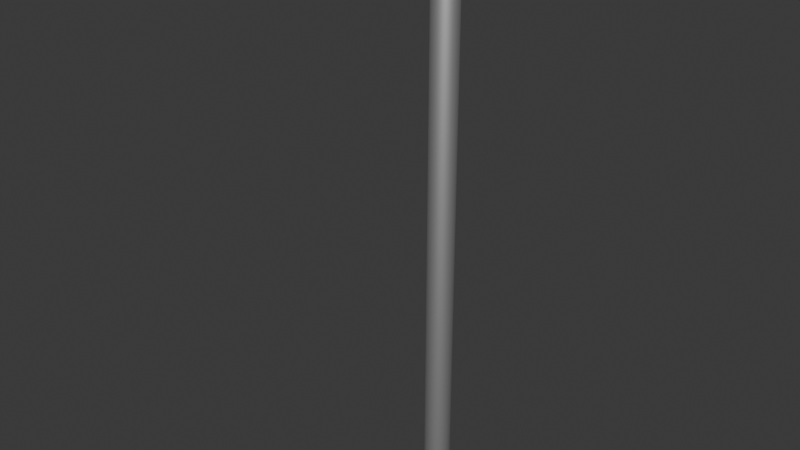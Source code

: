 # Source: streetlight.blend  (saved by Blender 4.0.36; exported with 4.5.12 LTS)
import bpy
from mathutils import Matrix  # noqa: F401  (used for matrix-valued properties, if any)

bpy.ops.wm.read_factory_settings(use_empty=True)
scene = bpy.context.scene
scene.name = 'Scene'

# ---- collections
col_collection = bpy.data.collections.new('Collection'); scene.collection.children.link(col_collection)

# ---- materials (node trees are filled in below, after node groups)
mat_metal = bpy.data.materials.new('Metal')
mat_metal.use_transparent_shadow = False

# ---- material node trees
mat_metal.use_nodes = True; mat_metal.node_tree.nodes.clear()
_N = mat_metal.node_tree.nodes; _L = mat_metal.node_tree.links
n0 = _N.new('ShaderNodeBsdfPrincipled'); n0.name = 'Principled BSDF'; n0.location = (10, 300)
n0.inputs[0].default_value = (0.4, 0.4, 0.4, 1.0)
n0.inputs[1].default_value = 0.7
n0.inputs[2].default_value = 0.6
n0.inputs[3].default_value = 1.45
n1 = _N.new('ShaderNodeOutputMaterial'); n1.name = 'Material Output'; n1.location = (300, 300)
_L.new(n0.outputs[0], n1.inputs[0])
n1.is_active_output = True

# ---- world
world_world = bpy.data.worlds.new('World'); scene.world = world_world
world_world.use_nodes = True; world_world.node_tree.nodes.clear()
_N = world_world.node_tree.nodes; _L = world_world.node_tree.links
n0 = _N.new('ShaderNodeOutputWorld'); n0.name = 'World Output'; n0.location = (300, 300)
n1 = _N.new('ShaderNodeBackground'); n1.name = 'Background'; n1.location = (10, 300)
n1.inputs[0].default_value = (0.05088, 0.05088, 0.05088, 1.0)
_L.new(n1.outputs[0], n0.inputs[0])
n0.is_active_output = True
world_world.color = (0.05088, 0.05088, 0.05088)
world_world.use_sun_shadow = False
world_world.sun_shadow_jitter_overblur = 0.0

# ---- meshes
me_cylinder = bpy.data.meshes.new('Cylinder')
me_cylinder.from_pydata([(0.0, 0.4, -2.5), (0.0, 0.4, 2.5), (0.1368, 0.3759, -2.5), (0.1368, 0.3759, 2.5), (0.2571, 0.3064, -2.5), (0.2571, 0.3064, 2.5), (0.3464, 0.2, -2.5), (0.3464, 0.2, 2.5), (0.3939, 0.06946, -2.5), (0.3939, 0.06946, 2.5), (0.3939, -0.06946, -2.5), (0.3939, -0.06946, 2.5), (0.3464, -0.2, -2.5), (0.3464, -0.2, 2.5), (0.2571, -0.3064, -2.5), (0.2571, -0.3064, 2.5), (0.1368, -0.3759, -2.5), (0.1368, -0.3759, 2.5), (0.0, -0.4, -2.5), (0.0, -0.4, 2.5), (-0.1368, -0.3759, -2.5), (-0.1368, -0.3759, 2.5), (-0.2571, -0.3064, -2.5), (-0.2571, -0.3064, 2.5), (-0.3464, -0.2, -2.5), (-0.3464, -0.2, 2.5), (-0.3939, -0.06946, -2.5), (-0.3939, -0.06946, 2.5), (-0.3939, 0.06946, -2.5), (-0.3939, 0.06946, 2.5), (-0.3464, 0.2, -2.5), (-0.3464, 0.2, 2.5), (-0.2571, 0.3064, -2.5), (-0.2571, 0.3064, 2.5), (-0.1368, 0.3759, -2.5), (-0.1368, 0.3759, 2.5)], [], [(0, 1, 3, 2), (2, 3, 5, 4), (4, 5, 7, 6), (6, 7, 9, 8), (8, 9, 11, 10), (10, 11, 13, 12), (12, 13, 15, 14), (14, 15, 17, 16), (16, 17, 19, 18), (18, 19, 21, 20), (20, 21, 23, 22), (22, 23, 25, 24), (24, 25, 27, 26), (26, 27, 29, 28), (28, 29, 31, 30), (30, 31, 33, 32), (3, 1, 35, 33, 31, 29, 27, 25, 23, 21, 19, 17, 15, 13, 11, 9, 7, 5), (32, 33, 35, 34), (34, 35, 1, 0)])
me_cylinder.polygons.foreach_set('use_smooth', [True] * 19)
_uv = me_cylinder.uv_layers.new(name='UVMap')
_uv.uv.foreach_set('vector', [1.0, 0.5, 1.0, 1.0, 0.9444, 1.0, 0.9444, 0.5, 0.9444, 0.5, 0.9444, 1.0, 0.8889, 1.0, 0.8889, 0.5, 0.8889, 0.5, 0.8889, 1.0, 0.8333, 1.0, 0.8333, 0.5, 0.8333, 0.5, 0.8333, 1.0, 0.7778, 1.0, 0.7778, 0.5, 0.7778, 0.5, 0.7778, 1.0, 0.7222, 1.0, 0.7222, 0.5, 0.7222, 0.5, 0.7222, 1.0, 0.6667, 1.0, 0.6667, 0.5, 0.6667, 0.5, 0.6667, 1.0, 0.6111, 1.0, 0.6111, 0.5, 0.6111, 0.5, 0.6111, 1.0, 0.5556, 1.0, 0.5556, 0.5, 0.5556, 0.5, 0.5556, 1.0, 0.5, 1.0, 0.5, 0.5, 0.5, 0.5, 0.5, 1.0, 0.4444, 1.0, 0.4444, 0.5, 0.4444, 0.5, 0.4444, 1.0, 0.3889, 1.0, 0.3889, 0.5, 0.3889, 0.5, 0.3889, 1.0, 0.3333, 1.0, 0.3333, 0.5, 0.3333, 0.5, 0.3333, 1.0, 0.2778, 1.0, 0.2778, 0.5, 0.2778, 0.5, 0.2778, 1.0, 0.2222, 1.0, 0.2222, 0.5, 0.2222, 0.5, 0.2222, 1.0, 0.1667, 1.0, 0.1667, 0.5, 0.1667, 0.5, 0.1667, 1.0, 0.1111, 1.0, 0.1111, 0.5, 0.3321, 0.4755, 0.25, 0.49, 0.1679, 0.4755, 0.09573, 0.4339, 0.04215, 0.37, 0.01365, 0.2917, 0.01365, 0.2083, 0.04215, 0.13, 0.09573, 0.06615, 0.1679, 0.02447, 0.25, 0.01, 0.3321, 0.02447, 0.4043, 0.06615, 0.4578, 0.13, 0.4864, 0.2083, 0.4864, 0.2917, 0.4578, 0.37, 0.4043, 0.4339, 0.1111, 0.5, 0.1111, 1.0, 0.05556, 1.0, 0.05556, 0.5, 0.05556, 0.5, 0.05556, 1.0, -1.863e-07, 1.0, -1.863e-07, 0.5])
me_cylinder.materials.append(mat_metal)
me_cylinder.update()
me_cylinder_001 = bpy.data.meshes.new('Cylinder.001')
me_cylinder_001.from_pydata([(0.0, 0.07, -0.5), (0.0, 0.3806, 0.03051), (0.04114, 0.05663, -0.5), (0.04114, 0.3673, 0.03051), (0.06657, 0.02163, -0.5), (0.06657, 0.3323, 0.03051), (0.06657, -0.02163, -0.5), (0.06657, 0.289, 0.03051), (0.04114, -0.05663, -0.5), (0.04114, 0.254, 0.03051), (0.0, -0.07, -0.5), (0.0, 0.2406, 0.03051), (-0.04114, -0.05663, -0.5), (-0.04114, 0.254, 0.03051), (-0.06657, -0.02163, -0.5), (-0.06657, 0.289, 0.03051), (-0.06657, 0.02163, -0.5), (-0.06657, 0.3323, 0.03051), (-0.04114, 0.05663, -0.5), (-0.04114, 0.3673, 0.03051), (0.04114, 0.3673, 0.3115), (-4.543e-09, 0.3806, 0.3115), (0.06657, 0.3323, 0.3115), (0.06657, 0.289, 0.3115), (0.04114, 0.254, 0.3115), (-4.543e-09, 0.2406, 0.3115), (-0.04114, 0.254, 0.3115), (-0.06657, 0.289, 0.3115), (-0.06657, 0.3323, 0.3115), (-0.04114, 0.3673, 0.3115), (0.1083, 0.3673, 0.4028), (-2.836e-09, 0.3806, 0.4028), (0.1752, 0.3323, 0.4028), (0.1752, 0.289, 0.4028), (0.1083, 0.254, 0.4028), (-2.836e-09, 0.2406, 0.4028), (-0.1083, 0.254, 0.4028), (-0.1752, 0.289, 0.4028), (-0.1752, 0.3323, 0.4028), (-0.1083, 0.3673, 0.4028), (0.1083, 0.3673, 0.6157), (-2.836e-09, 0.3806, 0.6157), (0.1752, 0.3323, 0.6157), (0.1752, 0.289, 0.6157), (0.1083, 0.254, 0.6157), (-2.836e-09, 0.2406, 0.6157), (-0.1083, 0.254, 0.6157), (-0.1752, 0.289, 0.6157), (-0.1752, 0.3323, 0.6157), (-0.1083, 0.3673, 0.6157), (0.04829, 0.3359, 0.7075), (3.33e-10, 0.3418, 0.7075), (0.05634, 0.3203, 0.7075), (0.05634, 0.301, 0.7075), (0.04829, 0.2854, 0.7075), (3.33e-10, 0.2794, 0.7075), (-0.04829, 0.2854, 0.7075), (-0.05634, 0.301, 0.7075), (-0.05634, 0.3203, 0.7075), (-0.04829, 0.3359, 0.7075), (-0.07829, 0.2697, 0.6616), (-0.135, 0.295, 0.6616), (0.135, 0.295, 0.6616), (0.07829, 0.2697, 0.6616), (-1.252e-09, 0.3612, 0.6616), (0.07829, 0.3516, 0.6616), (-0.135, 0.3263, 0.6616), (-1.252e-09, 0.26, 0.6616), (0.135, 0.3263, 0.6616), (-0.07829, 0.3516, 0.6616), (-0.1587, 0.292, 0.6387), (0.09329, 0.2618, 0.6387), (0.09329, 0.3594, 0.6387), (-0.1587, 0.3293, 0.6387), (-2.044e-09, 0.2503, 0.6387), (0.1587, 0.3293, 0.6387), (-0.09329, 0.3594, 0.6387), (-0.09329, 0.2618, 0.6387), (0.1587, 0.292, 0.6387), (-2.044e-09, 0.3709, 0.6387), (-0.06329, 0.2775, 0.6846), (0.1024, 0.298, 0.6846), (-4.593e-10, 0.3515, 0.6846), (-0.1024, 0.298, 0.6846), (0.06329, 0.2775, 0.6846), (0.06329, 0.3437, 0.6846), (-0.1024, 0.3233, 0.6846), (-4.593e-10, 0.2697, 0.6846), (0.1024, 0.3233, 0.6846), (-0.06329, 0.3437, 0.6846), (0.1289, 0.3323, 0.3572), (0.1289, 0.289, 0.3572), (-0.07472, 0.3673, 0.3572), (-3.689e-09, 0.3806, 0.3572), (-0.07472, 0.254, 0.3572), (-0.1289, 0.289, 0.3572), (0.07472, 0.254, 0.3572), (0.07472, 0.3673, 0.3572), (-0.1289, 0.3323, 0.3572), (-3.689e-09, 0.2406, 0.3572), (0.09374, 0.289, 0.3343), (-4.116e-09, 0.3806, 0.3343), (-0.09374, 0.289, 0.3343), (0.05793, 0.254, 0.3343), (0.05793, 0.3673, 0.3343), (-0.09374, 0.3323, 0.3343), (-4.116e-09, 0.2406, 0.3343), (0.09374, 0.3323, 0.3343), (-0.05793, 0.3673, 0.3343), (-0.05793, 0.254, 0.3343), (0.1563, 0.3323, 0.3794), (-0.09109, 0.3673, 0.3794), (-0.09109, 0.254, 0.3794), (0.1563, 0.289, 0.3794), (-3.273e-09, 0.3806, 0.3794), (-0.1563, 0.289, 0.3794), (0.09109, 0.254, 0.3794), (0.09109, 0.3673, 0.3794), (-0.1563, 0.3323, 0.3794), (-3.273e-09, 0.2406, 0.3794), (-0.1083, 0.3673, 0.4683), (-2.836e-09, 0.3806, 0.4683), (-0.1083, 0.254, 0.4683), (-0.1852, 0.289, 0.4683), (0.1852, 0.289, 0.4683), (0.1083, 0.254, 0.4683), (0.1083, 0.3673, 0.4683), (-0.1852, 0.3323, 0.4683), (0.1852, 0.3323, 0.4683), (-0.1083, 0.3673, 0.542), (-0.1083, 0.254, 0.542), (0.1852, 0.289, 0.542), (-2.836e-09, 0.3806, 0.542), (-0.1852, 0.289, 0.542), (0.1083, 0.254, 0.542), (0.1083, 0.3673, 0.542), (-0.1852, 0.3323, 0.542), (0.1852, 0.3323, 0.542)], [], [(0, 1, 3, 2), (2, 3, 5, 4), (4, 5, 7, 6), (6, 7, 9, 8), (8, 9, 11, 10), (10, 11, 13, 12), (12, 13, 15, 14), (14, 15, 17, 16), (7, 5, 22, 23), (16, 17, 19, 18), (18, 19, 1, 0), (0, 2, 4, 6, 8, 10, 12, 14, 16, 18), (113, 110, 32, 33), (5, 3, 20, 22), (1, 19, 29, 21), (19, 17, 28, 29), (17, 15, 27, 28), (15, 13, 26, 27), (13, 11, 25, 26), (11, 9, 24, 25), (9, 7, 23, 24), (3, 1, 21, 20), (132, 129, 49, 41), (114, 111, 39, 31), (115, 112, 36, 37), (116, 113, 33, 34), (117, 114, 31, 30), (118, 115, 37, 38), (119, 116, 34, 35), (110, 117, 30, 32), (111, 118, 38, 39), (112, 119, 35, 36), (83, 80, 56, 57), (133, 130, 46, 47), (134, 131, 43, 44), (135, 132, 41, 40), (136, 133, 47, 48), (137, 135, 40, 42), (129, 136, 48, 49), (131, 137, 42, 43), (50, 51, 59, 58, 57, 56, 55, 54, 53, 52), (84, 81, 53, 54), (85, 82, 51, 50), (86, 83, 57, 58), (87, 84, 54, 55), (88, 85, 50, 52), (89, 86, 58, 59), (80, 87, 55, 56), (81, 88, 52, 53), (82, 89, 59, 51), (79, 76, 69, 64), (78, 75, 68, 62), (77, 74, 67, 60), (76, 73, 66, 69), (75, 72, 65, 68), (74, 71, 63, 67), (73, 70, 61, 66), (72, 79, 64, 65), (71, 78, 62, 63), (70, 77, 60, 61), (47, 46, 77, 70), (44, 43, 78, 71), (40, 41, 79, 72), (48, 47, 70, 73), (45, 44, 71, 74), (42, 40, 72, 75), (49, 48, 73, 76), (46, 45, 74, 77), (43, 42, 75, 78), (41, 49, 76, 79), (64, 69, 89, 82), (62, 68, 88, 81), (60, 67, 87, 80), (69, 66, 86, 89), (68, 65, 85, 88), (67, 63, 84, 87), (66, 61, 83, 86), (65, 64, 82, 85), (63, 62, 81, 84), (61, 60, 80, 83), (109, 106, 99, 94), (108, 105, 98, 92), (107, 104, 97, 90), (106, 103, 96, 99), (105, 102, 95, 98), (104, 101, 93, 97), (103, 100, 91, 96), (102, 109, 94, 95), (101, 108, 92, 93), (100, 107, 90, 91), (23, 22, 107, 100), (21, 29, 108, 101), (27, 26, 109, 102), (24, 23, 100, 103), (20, 21, 101, 104), (28, 27, 102, 105), (25, 24, 103, 106), (22, 20, 104, 107), (29, 28, 105, 108), (26, 25, 106, 109), (94, 99, 119, 112), (92, 98, 118, 111), (90, 97, 117, 110), (99, 96, 116, 119), (98, 95, 115, 118), (97, 93, 114, 117), (96, 91, 113, 116), (95, 94, 112, 115), (93, 92, 111, 114), (91, 90, 110, 113), (33, 32, 128, 124), (39, 38, 127, 120), (32, 30, 126, 128), (38, 37, 123, 127), (30, 31, 121, 126), (34, 33, 124, 125), (37, 36, 122, 123), (31, 39, 120, 121), (124, 128, 137, 131), (120, 127, 136, 129), (128, 126, 135, 137), (127, 123, 133, 136), (126, 121, 132, 135), (125, 124, 131, 134), (123, 122, 130, 133), (121, 120, 129, 132)])
me_cylinder_001.polygons.foreach_set('use_smooth', [True] * 126)
_uv = me_cylinder_001.uv_layers.new(name='UVMap')
_uv.uv.foreach_set('vector', [1.0, 0.5, 1.0, 1.0, 0.9, 1.0, 0.9, 0.5, 0.9, 0.5, 0.9, 1.0, 0.8, 1.0, 0.8, 0.5, 0.8, 0.5, 0.8, 1.0, 0.7, 1.0, 0.7, 0.5, 0.7, 0.5, 0.7, 1.0, 0.6, 1.0, 0.6, 0.5, 0.6, 0.5, 0.6, 1.0, 0.5, 1.0, 0.5, 0.5, 0.5, 0.5, 0.5, 1.0, 0.4, 1.0, 0.4, 0.5, 0.4, 0.5, 0.4, 1.0, 0.3, 1.0, 0.3, 0.5, 0.3, 0.5, 0.3, 1.0, 0.2, 1.0, 0.2, 0.5, 0.7, 1.0, 0.8, 1.0, 0.8, 1.0, 0.7, 1.0, 0.2, 0.5, 0.2, 1.0, 0.1, 1.0, 0.1, 0.5, 0.1, 0.5, 0.1, 1.0, -7.451e-08, 1.0, -7.451e-08, 0.5, 0.75, 0.49, 0.8911, 0.4442, 0.9783, 0.3242, 0.9783, 0.1758, 0.8911, 0.05584, 0.75, 0.01, 0.6089, 0.05584, 0.5217, 0.1758, 0.5217, 0.3242, 0.6089, 0.4442, 0.7, 1.0, 0.8, 1.0, 0.8, 1.0, 0.7, 1.0, 0.8, 1.0, 0.9, 1.0, 0.9, 1.0, 0.8, 1.0, -7.451e-08, 1.0, 0.1, 1.0, 0.1, 1.0, -7.451e-08, 1.0, 0.1, 1.0, 0.2, 1.0, 0.2, 1.0, 0.1, 1.0, 0.2, 1.0, 0.3, 1.0, 0.3, 1.0, 0.2, 1.0, 0.3, 1.0, 0.4, 1.0, 0.4, 1.0, 0.3, 1.0, 0.4, 1.0, 0.5, 1.0, 0.5, 1.0, 0.4, 1.0, 0.5, 1.0, 0.6, 1.0, 0.6, 1.0, 0.5, 1.0, 0.6, 1.0, 0.7, 1.0, 0.7, 1.0, 0.6, 1.0, 0.9, 1.0, 1.0, 1.0, 1.0, 1.0, 0.9, 1.0, -7.451e-08, 1.0, 0.1, 1.0, 0.1, 1.0, -7.451e-08, 1.0, -7.451e-08, 1.0, 0.1, 1.0, 0.1, 1.0, -7.451e-08, 1.0, 0.3, 1.0, 0.4, 1.0, 0.4, 1.0, 0.3, 1.0, 0.6, 1.0, 0.7, 1.0, 0.7, 1.0, 0.6, 1.0, 0.9, 1.0, 1.0, 1.0, 1.0, 1.0, 0.9, 1.0, 0.2, 1.0, 0.3, 1.0, 0.3, 1.0, 0.2, 1.0, 0.5, 1.0, 0.6, 1.0, 0.6, 1.0, 0.5, 1.0, 0.8, 1.0, 0.9, 1.0, 0.9, 1.0, 0.8, 1.0, 0.1, 1.0, 0.2, 1.0, 0.2, 1.0, 0.1, 1.0, 0.4, 1.0, 0.5, 1.0, 0.5, 1.0, 0.4, 1.0, 0.3, 1.0, 0.4, 1.0, 0.4, 1.0, 0.3, 1.0, 0.3, 1.0, 0.4, 1.0, 0.4, 1.0, 0.3, 1.0, 0.6, 1.0, 0.7, 1.0, 0.7, 1.0, 0.6, 1.0, 0.9, 1.0, 1.0, 1.0, 1.0, 1.0, 0.9, 1.0, 0.2, 1.0, 0.3, 1.0, 0.3, 1.0, 0.2, 1.0, 0.8, 1.0, 0.9, 1.0, 0.9, 1.0, 0.8, 1.0, 0.1, 1.0, 0.2, 1.0, 0.2, 1.0, 0.1, 1.0, 0.7, 1.0, 0.8, 1.0, 0.8, 1.0, 0.7, 1.0, 0.3911, 0.4442, 0.25, 0.49, 0.1089, 0.4442, 0.02175, 0.3242, 0.02175, 0.1758, 0.1089, 0.05584, 0.25, 0.01, 0.3911, 0.05584, 0.4783, 0.1758, 0.4783, 0.3242, 0.6, 1.0, 0.7, 1.0, 0.7, 1.0, 0.6, 1.0, 0.9, 1.0, 1.0, 1.0, 1.0, 1.0, 0.9, 1.0, 0.2, 1.0, 0.3, 1.0, 0.3, 1.0, 0.2, 1.0, 0.5, 1.0, 0.6, 1.0, 0.6, 1.0, 0.5, 1.0, 0.8, 1.0, 0.9, 1.0, 0.9, 1.0, 0.8, 1.0, 0.1, 1.0, 0.2, 1.0, 0.2, 1.0, 0.1, 1.0, 0.4, 1.0, 0.5, 1.0, 0.5, 1.0, 0.4, 1.0, 0.7, 1.0, 0.8, 1.0, 0.8, 1.0, 0.7, 1.0, -7.451e-08, 1.0, 0.1, 1.0, 0.1, 1.0, -7.451e-08, 1.0, -7.451e-08, 1.0, 0.1, 1.0, 0.1, 1.0, -7.451e-08, 1.0, 0.7, 1.0, 0.8, 1.0, 0.8, 1.0, 0.7, 1.0, 0.4, 1.0, 0.5, 1.0, 0.5, 1.0, 0.4, 1.0, 0.1, 1.0, 0.2, 1.0, 0.2, 1.0, 0.1, 1.0, 0.8, 1.0, 0.9, 1.0, 0.9, 1.0, 0.8, 1.0, 0.5, 1.0, 0.6, 1.0, 0.6, 1.0, 0.5, 1.0, 0.2, 1.0, 0.3, 1.0, 0.3, 1.0, 0.2, 1.0, 0.9, 1.0, 1.0, 1.0, 1.0, 1.0, 0.9, 1.0, 0.6, 1.0, 0.7, 1.0, 0.7, 1.0, 0.6, 1.0, 0.3, 1.0, 0.4, 1.0, 0.4, 1.0, 0.3, 1.0, 0.3, 1.0, 0.4, 1.0, 0.4, 1.0, 0.3, 1.0, 0.6, 1.0, 0.7, 1.0, 0.7, 1.0, 0.6, 1.0, 0.9, 1.0, 1.0, 1.0, 1.0, 1.0, 0.9, 1.0, 0.2, 1.0, 0.3, 1.0, 0.3, 1.0, 0.2, 1.0, 0.5, 1.0, 0.6, 1.0, 0.6, 1.0, 0.5, 1.0, 0.8, 1.0, 0.9, 1.0, 0.9, 1.0, 0.8, 1.0, 0.1, 1.0, 0.2, 1.0, 0.2, 1.0, 0.1, 1.0, 0.4, 1.0, 0.5, 1.0, 0.5, 1.0, 0.4, 1.0, 0.7, 1.0, 0.8, 1.0, 0.8, 1.0, 0.7, 1.0, -7.451e-08, 1.0, 0.1, 1.0, 0.1, 1.0, -7.451e-08, 1.0, -7.451e-08, 1.0, 0.1, 1.0, 0.1, 1.0, -7.451e-08, 1.0, 0.7, 1.0, 0.8, 1.0, 0.8, 1.0, 0.7, 1.0, 0.4, 1.0, 0.5, 1.0, 0.5, 1.0, 0.4, 1.0, 0.1, 1.0, 0.2, 1.0, 0.2, 1.0, 0.1, 1.0, 0.8, 1.0, 0.9, 1.0, 0.9, 1.0, 0.8, 1.0, 0.5, 1.0, 0.6, 1.0, 0.6, 1.0, 0.5, 1.0, 0.2, 1.0, 0.3, 1.0, 0.3, 1.0, 0.2, 1.0, 0.9, 1.0, 1.0, 1.0, 1.0, 1.0, 0.9, 1.0, 0.6, 1.0, 0.7, 1.0, 0.7, 1.0, 0.6, 1.0, 0.3, 1.0, 0.4, 1.0, 0.4, 1.0, 0.3, 1.0, 0.4, 1.0, 0.5, 1.0, 0.5, 1.0, 0.4, 1.0, 0.1, 1.0, 0.2, 1.0, 0.2, 1.0, 0.1, 1.0, 0.8, 1.0, 0.9, 1.0, 0.9, 1.0, 0.8, 1.0, 0.5, 1.0, 0.6, 1.0, 0.6, 1.0, 0.5, 1.0, 0.2, 1.0, 0.3, 1.0, 0.3, 1.0, 0.2, 1.0, 0.9, 1.0, 1.0, 1.0, 1.0, 1.0, 0.9, 1.0, 0.6, 1.0, 0.7, 1.0, 0.7, 1.0, 0.6, 1.0, 0.3, 1.0, 0.4, 1.0, 0.4, 1.0, 0.3, 1.0, -7.451e-08, 1.0, 0.1, 1.0, 0.1, 1.0, -7.451e-08, 1.0, 0.7, 1.0, 0.8, 1.0, 0.8, 1.0, 0.7, 1.0, 0.7, 1.0, 0.8, 1.0, 0.8, 1.0, 0.7, 1.0, -7.451e-08, 1.0, 0.1, 1.0, 0.1, 1.0, -7.451e-08, 1.0, 0.3, 1.0, 0.4, 1.0, 0.4, 1.0, 0.3, 1.0, 0.6, 1.0, 0.7, 1.0, 0.7, 1.0, 0.6, 1.0, 0.9, 1.0, 1.0, 1.0, 1.0, 1.0, 0.9, 1.0, 0.2, 1.0, 0.3, 1.0, 0.3, 1.0, 0.2, 1.0, 0.5, 1.0, 0.6, 1.0, 0.6, 1.0, 0.5, 1.0, 0.8, 1.0, 0.9, 1.0, 0.9, 1.0, 0.8, 1.0, 0.1, 1.0, 0.2, 1.0, 0.2, 1.0, 0.1, 1.0, 0.4, 1.0, 0.5, 1.0, 0.5, 1.0, 0.4, 1.0, 0.4, 1.0, 0.5, 1.0, 0.5, 1.0, 0.4, 1.0, 0.1, 1.0, 0.2, 1.0, 0.2, 1.0, 0.1, 1.0, 0.8, 1.0, 0.9, 1.0, 0.9, 1.0, 0.8, 1.0, 0.5, 1.0, 0.6, 1.0, 0.6, 1.0, 0.5, 1.0, 0.2, 1.0, 0.3, 1.0, 0.3, 1.0, 0.2, 1.0, 0.9, 1.0, 1.0, 1.0, 1.0, 1.0, 0.9, 1.0, 0.6, 1.0, 0.7, 1.0, 0.7, 1.0, 0.6, 1.0, 0.3, 1.0, 0.4, 1.0, 0.4, 1.0, 0.3, 1.0, -7.451e-08, 1.0, 0.1, 1.0, 0.1, 1.0, -7.451e-08, 1.0, 0.7, 1.0, 0.8, 1.0, 0.8, 1.0, 0.7, 1.0, 0.7, 1.0, 0.8, 1.0, 0.8, 1.0, 0.7, 1.0, 0.1, 1.0, 0.2, 1.0, 0.2, 1.0, 0.1, 1.0, 0.8, 1.0, 0.9, 1.0, 0.9, 1.0, 0.8, 1.0, 0.2, 1.0, 0.3, 1.0, 0.3, 1.0, 0.2, 1.0, 0.9, 1.0, 1.0, 1.0, 1.0, 1.0, 0.9, 1.0, 0.6, 1.0, 0.7, 1.0, 0.7, 1.0, 0.6, 1.0, 0.3, 1.0, 0.4, 1.0, 0.4, 1.0, 0.3, 1.0, -7.451e-08, 1.0, 0.1, 1.0, 0.1, 1.0, -7.451e-08, 1.0, 0.7, 1.0, 0.8, 1.0, 0.8, 1.0, 0.7, 1.0, 0.1, 1.0, 0.2, 1.0, 0.2, 1.0, 0.1, 1.0, 0.8, 1.0, 0.9, 1.0, 0.9, 1.0, 0.8, 1.0, 0.2, 1.0, 0.3, 1.0, 0.3, 1.0, 0.2, 1.0, 0.9, 1.0, 1.0, 1.0, 1.0, 1.0, 0.9, 1.0, 0.6, 1.0, 0.7, 1.0, 0.7, 1.0, 0.6, 1.0, 0.3, 1.0, 0.4, 1.0, 0.4, 1.0, 0.3, 1.0, -7.451e-08, 1.0, 0.1, 1.0, 0.1, 1.0, -7.451e-08, 1.0])
me_cylinder_001.materials.append(mat_metal)
me_cylinder_001.update()

# ---- objects
ob_base = bpy.data.objects.new('Base', me_cylinder)
ob_arm = bpy.data.objects.new('Arm', me_cylinder_001)

# ---- transforms, parenting, visibility, modifiers, constraints
ob_base.location = (0.0, 0.0, 0.0)
ob_base.scale = (0.2952, 0.2952, 1.0)
ob_arm.location = (0.0, -0.4682, 2.289)
ob_arm.rotation_euler = (1.571, -0.0, 0.0)

# ---- collection membership
col_collection.objects.link(ob_base)
col_collection.objects.link(ob_arm)

# ---- scene / render settings (as saved in the file)
scene.frame_start = 1; scene.frame_end = 250; scene.frame_set(1)
scene.render.engine = 'BLENDER_EEVEE_NEXT'
scene.cycles.sampling_pattern = 'TABULATED_SOBOL'
bpy.context.view_layer.update()

# ---- added for rendering (the .blend has no active camera and no usable light): camera, sun
cam_auto = bpy.data.cameras.new('AutoCamera')
cam_auto.lens = 50.0
cam_auto.sensor_width = 36.0
cam_auto.clip_end = 1000.0
ob_auto_camera = bpy.data.objects.new('AutoCamera', cam_auto)
scene.collection.objects.link(ob_auto_camera)
ob_auto_camera.location = (4.94234, -6.45965, 4.03862)
ob_auto_camera.rotation_euler = (1.09748, -7.21219e-08, 0.694738)
scene.camera = ob_auto_camera
light_auto_sun = bpy.data.lights.new('AutoSun', 'SUN')
light_auto_sun.energy = 3.0
light_auto_sun.angle = 0.0523599
ob_auto_sun = bpy.data.objects.new('AutoSun', light_auto_sun)
scene.collection.objects.link(ob_auto_sun)
ob_auto_sun.rotation_euler = (0.872665, 0.174533, 0.523599)
bpy.context.view_layer.update()
